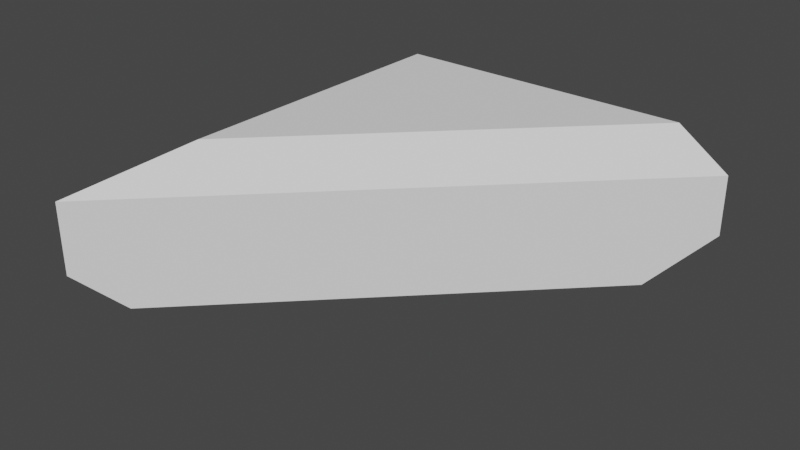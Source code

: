 # Source: Shard.blend  (saved by Blender 2.91.10; exported with 4.5.12 LTS)
import bpy
from mathutils import Matrix  # noqa: F401  (used for matrix-valued properties, if any)

bpy.ops.wm.read_factory_settings(use_empty=True)
scene = bpy.context.scene
scene.name = 'Scene'

# ---- collections
col_collection = bpy.data.collections.new('Collection'); scene.collection.children.link(col_collection)

# ---- world
world_world = bpy.data.worlds.new('World'); scene.world = world_world
world_world.use_nodes = True; world_world.node_tree.nodes.clear()
_N = world_world.node_tree.nodes; _L = world_world.node_tree.links
n0 = _N.new('ShaderNodeOutputWorld'); n0.name = 'World Output'; n0.location = (300, 300)
n1 = _N.new('ShaderNodeBackground'); n1.name = 'Background'; n1.location = (10, 300)
n1.inputs[0].default_value = (0.05088, 0.05088, 0.05088, 1.0)
_L.new(n1.outputs[0], n0.inputs[0])
n0.is_active_output = True
world_world.color = (0.05088, 0.05088, 0.05088)
world_world.use_sun_shadow = False
world_world.sun_shadow_jitter_overblur = 0.0

# ---- meshes
me_cube_001 = bpy.data.meshes.new('Cube.001')
me_cube_001.from_pydata([(-1.0, -1.0, -0.4765), (0.7465, 1.0, -0.2973), (1.0, 1.0, -0.4765), (-1.0, 1.0, -0.5801), (-0.7171, 1.0, -0.2973), (-0.7171, -0.4636, -0.2973), (-1.0, -1.0, -0.4765), (-1.0, -1.0, -0.8254), (-0.8254, -0.8254, -1.0), (-1.0, 1.0, -0.8254), (0.7685, 0.7685, -1.0), (1.0, 1.0, -0.7685), (-1.0, 1.0, -0.8254), (-0.8254, 0.7685, -1.0)], [], [(0, 2, 1, 5, 6), (4, 5, 1), (13, 10, 8), (12, 9, 3, 4, 1, 2, 11), (7, 0, 6, 3, 9), (5, 4, 3, 6), (12, 13, 8, 7, 9), (12, 11, 10, 13), (7, 8, 10, 11, 2, 0)])
_uv = me_cube_001.uv_layers.new(name='UVMap')
_uv.uv.foreach_set('vector', [0.5612, 0.0, 0.5612, 0.5, 0.625, 0.4683, 0.625, 0.1024, 0.5612, 0.0, 0.625, 0.2854, 0.625, 0.1024, 0.625, 0.4683, 0.375, 0.2429, 0.375, 0.4421, 0.375, 0.04364, 0.4371, 0.25, 0.4371, 0.25, 0.5244, 0.25, 0.625, 0.2854, 0.625, 0.4683, 0.5612, 0.5, 0.4574, 0.5, 0.4371, 0.0, 0.5612, 0.0, 0.5612, 0.0, 0.5244, 0.25, 0.4371, 0.25, 0.625, 0.1024, 0.625, 0.2854, 0.5244, 0.25, 0.5612, 0.0, 0.4371, 0.25, 0.375, 0.2429, 0.375, 0.04364, 0.4371, 0.0, 0.4371, 0.25, 0.4371, 0.25, 0.4574, 0.5, 0.375, 0.4421, 0.375, 0.2429, 0.4371, 0.0, 0.375, 0.04364, 0.375, 0.4421, 0.4574, 0.5, 0.5612, 0.5, 0.5612, 0.0])
me_cube_001.use_remesh_fix_poles = True
me_cube_001.use_remesh_preserve_attributes = False
me_cube_001.use_mirror_vertex_groups = False
me_cube_001.update()

# ---- objects
ob_cube = bpy.data.objects.new('Cube', me_cube_001)

# ---- transforms, parenting, visibility, modifiers, constraints
ob_cube.location = (0.0, 0.0, 0.0)
ob_cube.scale = (0.2713, 0.2713, 0.2713)
ob_cube.lineart.crease_threshold = 0.0

# ---- collection membership
col_collection.objects.link(ob_cube)

# ---- scene / render settings (as saved in the file)
scene.frame_start = 1; scene.frame_end = 250; scene.frame_set(1)
scene.render.engine = 'BLENDER_EEVEE_NEXT'
scene.cycles.use_denoising = False
scene.cycles.samples = 128
scene.cycles.sampling_pattern = 'TABULATED_SOBOL'
scene.cycles.use_adaptive_sampling = False
scene.cycles.use_light_tree = False
scene.view_settings.view_transform = 'Filmic'
bpy.context.view_layer.update()

# ---- added for rendering (the .blend has no active camera and no usable light): camera, sun
cam_auto = bpy.data.cameras.new('AutoCamera')
cam_auto.lens = 50.0
cam_auto.sensor_width = 36.0
cam_auto.clip_end = 1000.0
ob_auto_camera = bpy.data.objects.new('AutoCamera', cam_auto)
scene.collection.objects.link(ob_auto_camera)
ob_auto_camera.location = (0.731507, -0.877808, 0.409243)
ob_auto_camera.rotation_euler = (1.09748, -7.21219e-08, 0.694738)
scene.camera = ob_auto_camera
light_auto_sun = bpy.data.lights.new('AutoSun', 'SUN')
light_auto_sun.energy = 3.0
light_auto_sun.angle = 0.0523599
ob_auto_sun = bpy.data.objects.new('AutoSun', light_auto_sun)
scene.collection.objects.link(ob_auto_sun)
ob_auto_sun.rotation_euler = (0.872665, 0.174533, 0.523599)
bpy.context.view_layer.update()
